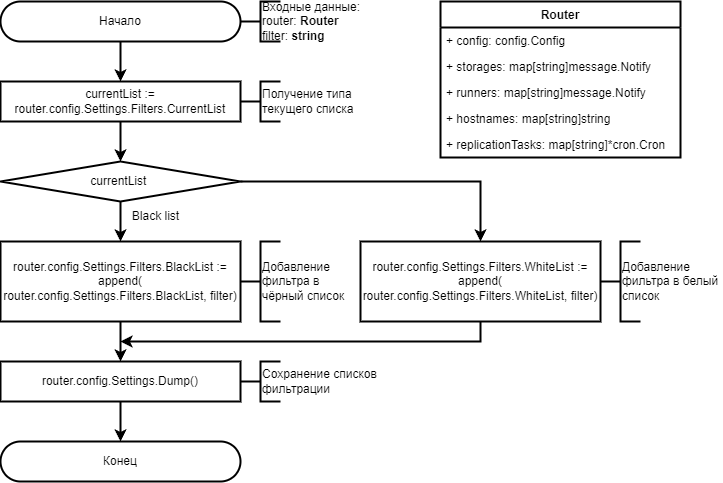

The diagram above was exported from draw.io. Its source (the exported page's mxGraphModel, read from the mxfile embedded in the PNG):
<mxGraphModel dx="1430" dy="825" grid="1" gridSize="10" guides="1" tooltips="1" connect="1" arrows="1" fold="1" page="1" pageScale="1" pageWidth="827" pageHeight="1169" math="0" shadow="0">
  <root>
    <mxCell id="0" />
    <mxCell id="1" parent="0" />
    <mxCell id="kkXFUiomSSIyD4fc1Pov-1" value="Начало" style="rounded=1;whiteSpace=wrap;html=1;arcSize=50;strokeWidth=2;" vertex="1" parent="1">
      <mxGeometry x="40" y="40" width="240" height="40" as="geometry" />
    </mxCell>
    <mxCell id="kkXFUiomSSIyD4fc1Pov-2" value="" style="strokeWidth=2;html=1;shape=mxgraph.flowchart.annotation_2;align=left;labelPosition=right;pointerEvents=1;" vertex="1" parent="1">
      <mxGeometry x="280" y="40" width="40" height="40" as="geometry" />
    </mxCell>
    <mxCell id="kkXFUiomSSIyD4fc1Pov-3" value="Входные данные: &lt;br&gt;router:&amp;nbsp;&lt;b style=&quot;border-color: var(--border-color);&quot;&gt;Router&lt;/b&gt;&lt;br&gt;filter: &lt;b&gt;string&lt;/b&gt;" style="rounded=0;whiteSpace=wrap;html=1;strokeColor=none;fillColor=none;strokeWidth=2;align=left;" vertex="1" parent="1">
      <mxGeometry x="300" y="40" width="180" height="40" as="geometry" />
    </mxCell>
    <mxCell id="8W5mQzUGNMb3TlrGyfoy-1" value="currentList := router.config.Settings.Filters.CurrentList" style="rounded=0;whiteSpace=wrap;html=1;strokeWidth=2;" vertex="1" parent="1">
      <mxGeometry x="40" y="120" width="240" height="40" as="geometry" />
    </mxCell>
    <mxCell id="BvAP9_GnDapUm9XSL_CA-1" value="currentList&amp;nbsp;" style="rhombus;whiteSpace=wrap;html=1;strokeWidth=2;" vertex="1" parent="1">
      <mxGeometry x="40" y="200" width="240" height="40" as="geometry" />
    </mxCell>
    <mxCell id="BvAP9_GnDapUm9XSL_CA-2" value="router.config.Settings.Filters.BlackList := append(&lt;br&gt;router.config.Settings.Filters.BlackList, filter)" style="rounded=0;whiteSpace=wrap;html=1;strokeWidth=2;" vertex="1" parent="1">
      <mxGeometry x="40" y="280" width="240" height="80" as="geometry" />
    </mxCell>
    <mxCell id="BvAP9_GnDapUm9XSL_CA-3" value="router.config.Settings.Filters.WhiteList := append(&lt;br&gt;router.config.Settings.Filters.WhiteList, filter)" style="rounded=0;whiteSpace=wrap;html=1;strokeWidth=2;" vertex="1" parent="1">
      <mxGeometry x="400" y="280" width="240" height="80" as="geometry" />
    </mxCell>
    <mxCell id="BvAP9_GnDapUm9XSL_CA-4" value="router.config.Settings.Dump()" style="rounded=0;whiteSpace=wrap;html=1;strokeWidth=2;" vertex="1" parent="1">
      <mxGeometry x="40" y="400" width="240" height="40" as="geometry" />
    </mxCell>
    <mxCell id="BvAP9_GnDapUm9XSL_CA-5" value="" style="endArrow=classic;html=1;rounded=0;exitX=0.5;exitY=1;exitDx=0;exitDy=0;entryX=0.5;entryY=0;entryDx=0;entryDy=0;strokeWidth=2;" edge="1" parent="1" source="8W5mQzUGNMb3TlrGyfoy-1" target="BvAP9_GnDapUm9XSL_CA-1">
      <mxGeometry width="50" height="50" relative="1" as="geometry">
        <mxPoint x="230" y="250" as="sourcePoint" />
        <mxPoint x="300" y="230" as="targetPoint" />
      </mxGeometry>
    </mxCell>
    <mxCell id="BvAP9_GnDapUm9XSL_CA-6" value="" style="endArrow=classic;html=1;rounded=0;exitX=0.5;exitY=1;exitDx=0;exitDy=0;entryX=0.5;entryY=0;entryDx=0;entryDy=0;strokeWidth=2;" edge="1" parent="1" source="kkXFUiomSSIyD4fc1Pov-1" target="8W5mQzUGNMb3TlrGyfoy-1">
      <mxGeometry width="50" height="50" relative="1" as="geometry">
        <mxPoint x="180" y="180" as="sourcePoint" />
        <mxPoint x="230" y="130" as="targetPoint" />
      </mxGeometry>
    </mxCell>
    <mxCell id="BvAP9_GnDapUm9XSL_CA-7" value="" style="endArrow=classic;html=1;rounded=0;exitX=0.5;exitY=1;exitDx=0;exitDy=0;entryX=0.5;entryY=0;entryDx=0;entryDy=0;strokeWidth=2;" edge="1" parent="1" source="BvAP9_GnDapUm9XSL_CA-1" target="BvAP9_GnDapUm9XSL_CA-2">
      <mxGeometry width="50" height="50" relative="1" as="geometry">
        <mxPoint x="230" y="310" as="sourcePoint" />
        <mxPoint x="280" y="260" as="targetPoint" />
      </mxGeometry>
    </mxCell>
    <mxCell id="BvAP9_GnDapUm9XSL_CA-8" value="" style="endArrow=classic;html=1;rounded=0;exitX=0.5;exitY=1;exitDx=0;exitDy=0;entryX=0.5;entryY=0;entryDx=0;entryDy=0;strokeWidth=2;" edge="1" parent="1" source="BvAP9_GnDapUm9XSL_CA-2" target="BvAP9_GnDapUm9XSL_CA-4">
      <mxGeometry width="50" height="50" relative="1" as="geometry">
        <mxPoint x="240" y="350" as="sourcePoint" />
        <mxPoint x="290" y="300" as="targetPoint" />
      </mxGeometry>
    </mxCell>
    <mxCell id="BvAP9_GnDapUm9XSL_CA-9" value="" style="endArrow=classic;html=1;rounded=0;exitX=1;exitY=0.5;exitDx=0;exitDy=0;entryX=0.5;entryY=0;entryDx=0;entryDy=0;edgeStyle=orthogonalEdgeStyle;strokeWidth=2;" edge="1" parent="1" source="BvAP9_GnDapUm9XSL_CA-1" target="BvAP9_GnDapUm9XSL_CA-3">
      <mxGeometry width="50" height="50" relative="1" as="geometry">
        <mxPoint x="240" y="350" as="sourcePoint" />
        <mxPoint x="290" y="300" as="targetPoint" />
      </mxGeometry>
    </mxCell>
    <mxCell id="BvAP9_GnDapUm9XSL_CA-10" value="" style="endArrow=classic;html=1;rounded=0;exitX=0.5;exitY=1;exitDx=0;exitDy=0;edgeStyle=orthogonalEdgeStyle;strokeWidth=2;" edge="1" parent="1" source="BvAP9_GnDapUm9XSL_CA-3">
      <mxGeometry width="50" height="50" relative="1" as="geometry">
        <mxPoint x="280" y="330" as="sourcePoint" />
        <mxPoint x="160" y="380" as="targetPoint" />
        <Array as="points">
          <mxPoint x="520" y="380" />
        </Array>
      </mxGeometry>
    </mxCell>
    <mxCell id="wxA-P2mSZQih0NjBoR38-1" value="Конец" style="rounded=1;whiteSpace=wrap;html=1;arcSize=50;strokeWidth=2;" vertex="1" parent="1">
      <mxGeometry x="40" y="480" width="240" height="40" as="geometry" />
    </mxCell>
    <mxCell id="wxA-P2mSZQih0NjBoR38-2" value="" style="endArrow=classic;html=1;rounded=0;exitX=0.5;exitY=1;exitDx=0;exitDy=0;entryX=0.5;entryY=0;entryDx=0;entryDy=0;strokeWidth=2;" edge="1" parent="1" source="BvAP9_GnDapUm9XSL_CA-4" target="wxA-P2mSZQih0NjBoR38-1">
      <mxGeometry width="50" height="50" relative="1" as="geometry">
        <mxPoint x="270" y="350" as="sourcePoint" />
        <mxPoint x="320" y="300" as="targetPoint" />
      </mxGeometry>
    </mxCell>
    <mxCell id="M1TxDfg3eUU5_R2Du94G-1" value="Router" style="swimlane;fontStyle=1;childLayout=stackLayout;horizontal=1;startSize=26;fillColor=none;horizontalStack=0;resizeParent=1;resizeParentMax=0;resizeLast=0;collapsible=1;marginBottom=0;strokeColor=default;strokeWidth=2;" vertex="1" parent="1">
      <mxGeometry x="480" y="40" width="240" height="156" as="geometry" />
    </mxCell>
    <mxCell id="M1TxDfg3eUU5_R2Du94G-2" value="+ config: config.Config" style="text;strokeColor=none;fillColor=none;align=left;verticalAlign=top;spacingLeft=4;spacingRight=4;overflow=hidden;rotatable=0;points=[[0,0.5],[1,0.5]];portConstraint=eastwest;strokeWidth=2;" vertex="1" parent="M1TxDfg3eUU5_R2Du94G-1">
      <mxGeometry y="26" width="240" height="26" as="geometry" />
    </mxCell>
    <mxCell id="M1TxDfg3eUU5_R2Du94G-3" value="+ storages: map[string]message.Notify" style="text;strokeColor=none;fillColor=none;align=left;verticalAlign=top;spacingLeft=4;spacingRight=4;overflow=hidden;rotatable=0;points=[[0,0.5],[1,0.5]];portConstraint=eastwest;strokeWidth=2;" vertex="1" parent="M1TxDfg3eUU5_R2Du94G-1">
      <mxGeometry y="52" width="240" height="26" as="geometry" />
    </mxCell>
    <mxCell id="M1TxDfg3eUU5_R2Du94G-4" value="+ runners: map[string]message.Notify" style="text;strokeColor=none;fillColor=none;align=left;verticalAlign=top;spacingLeft=4;spacingRight=4;overflow=hidden;rotatable=0;points=[[0,0.5],[1,0.5]];portConstraint=eastwest;strokeWidth=2;" vertex="1" parent="M1TxDfg3eUU5_R2Du94G-1">
      <mxGeometry y="78" width="240" height="26" as="geometry" />
    </mxCell>
    <mxCell id="M1TxDfg3eUU5_R2Du94G-5" value="+ hostnames: map[string]string" style="text;strokeColor=none;fillColor=none;align=left;verticalAlign=top;spacingLeft=4;spacingRight=4;overflow=hidden;rotatable=0;points=[[0,0.5],[1,0.5]];portConstraint=eastwest;strokeWidth=2;" vertex="1" parent="M1TxDfg3eUU5_R2Du94G-1">
      <mxGeometry y="104" width="240" height="26" as="geometry" />
    </mxCell>
    <mxCell id="M1TxDfg3eUU5_R2Du94G-6" value="+ replicationTasks: map[string]*cron.Cron" style="text;strokeColor=none;fillColor=none;align=left;verticalAlign=top;spacingLeft=4;spacingRight=4;overflow=hidden;rotatable=0;points=[[0,0.5],[1,0.5]];portConstraint=eastwest;strokeWidth=2;" vertex="1" parent="M1TxDfg3eUU5_R2Du94G-1">
      <mxGeometry y="130" width="240" height="26" as="geometry" />
    </mxCell>
    <mxCell id="IuDLNOnguJNvR8B07A3v-1" value="Black list" style="text;html=1;align=center;verticalAlign=middle;resizable=0;points=[];autosize=1;strokeColor=none;fillColor=none;strokeWidth=2;" vertex="1" parent="1">
      <mxGeometry x="160" y="240" width="70" height="30" as="geometry" />
    </mxCell>
    <mxCell id="dP2jP8Nq75ndpXJytc_h-1" value="" style="strokeWidth=2;html=1;shape=mxgraph.flowchart.annotation_2;align=left;labelPosition=right;pointerEvents=1;" vertex="1" parent="1">
      <mxGeometry x="280" y="120" width="40" height="40" as="geometry" />
    </mxCell>
    <mxCell id="dP2jP8Nq75ndpXJytc_h-2" value="Получение типа текущего списка" style="rounded=0;whiteSpace=wrap;html=1;strokeColor=none;fillColor=none;strokeWidth=2;align=left;" vertex="1" parent="1">
      <mxGeometry x="300" y="120" width="100" height="40" as="geometry" />
    </mxCell>
    <mxCell id="FAuCPAYyx5JbXHjsghI_-1" value="" style="strokeWidth=2;html=1;shape=mxgraph.flowchart.annotation_2;align=left;labelPosition=right;pointerEvents=1;" vertex="1" parent="1">
      <mxGeometry x="280" y="280" width="40" height="80" as="geometry" />
    </mxCell>
    <mxCell id="FAuCPAYyx5JbXHjsghI_-2" value="Добавление фильтра в чёрный список" style="rounded=0;whiteSpace=wrap;html=1;strokeColor=none;fillColor=none;strokeWidth=2;align=left;" vertex="1" parent="1">
      <mxGeometry x="300" y="280" width="100" height="80" as="geometry" />
    </mxCell>
    <mxCell id="FAuCPAYyx5JbXHjsghI_-3" value="" style="strokeWidth=2;html=1;shape=mxgraph.flowchart.annotation_2;align=left;labelPosition=right;pointerEvents=1;" vertex="1" parent="1">
      <mxGeometry x="640" y="280" width="40" height="80" as="geometry" />
    </mxCell>
    <mxCell id="FAuCPAYyx5JbXHjsghI_-4" value="Добавление фильтра в белый список" style="rounded=0;whiteSpace=wrap;html=1;strokeColor=none;fillColor=none;strokeWidth=2;align=left;" vertex="1" parent="1">
      <mxGeometry x="660" y="280" width="100" height="80" as="geometry" />
    </mxCell>
    <mxCell id="FAuCPAYyx5JbXHjsghI_-6" value="" style="strokeWidth=2;html=1;shape=mxgraph.flowchart.annotation_2;align=left;labelPosition=right;pointerEvents=1;" vertex="1" parent="1">
      <mxGeometry x="280" y="400" width="40" height="40" as="geometry" />
    </mxCell>
    <mxCell id="FAuCPAYyx5JbXHjsghI_-7" value="Сохранение списков фильтрации" style="rounded=0;whiteSpace=wrap;html=1;strokeColor=none;fillColor=none;strokeWidth=2;align=left;" vertex="1" parent="1">
      <mxGeometry x="300" y="400" width="140" height="40" as="geometry" />
    </mxCell>
  </root>
</mxGraphModel>